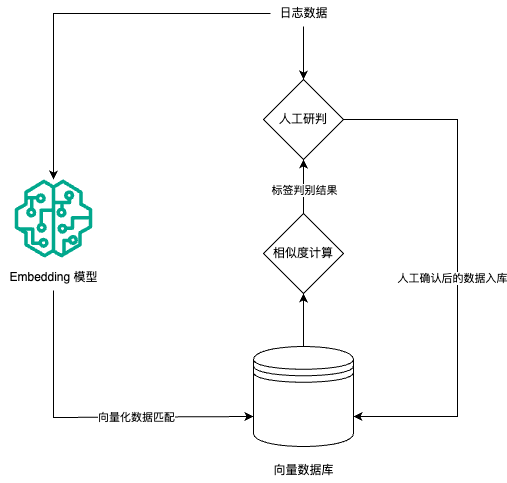

The diagram above was exported from draw.io. Its source (the exported page's mxGraphModel, read from the mxfile embedded in the PNG):
<mxGraphModel dx="1234" dy="1138" grid="0" gridSize="10" guides="1" tooltips="1" connect="1" arrows="1" fold="1" page="1" pageScale="1" pageWidth="1169" pageHeight="827" math="0" shadow="0">
  <root>
    <mxCell id="0" />
    <mxCell id="1" parent="0" />
    <mxCell id="MAaAa4RY_edE_Q8xWIPI-3" value="" style="edgeStyle=orthogonalEdgeStyle;rounded=0;orthogonalLoop=1;jettySize=auto;html=1;" edge="1" parent="1" source="MAaAa4RY_edE_Q8xWIPI-1" target="MAaAa4RY_edE_Q8xWIPI-2">
      <mxGeometry relative="1" as="geometry" />
    </mxCell>
    <mxCell id="MAaAa4RY_edE_Q8xWIPI-1" value="日志数据" style="text;html=1;align=center;verticalAlign=middle;resizable=0;points=[];autosize=1;strokeColor=none;fillColor=none;" vertex="1" parent="1">
      <mxGeometry x="519" y="141" width="66" height="26" as="geometry" />
    </mxCell>
    <mxCell id="MAaAa4RY_edE_Q8xWIPI-5" style="edgeStyle=orthogonalEdgeStyle;rounded=0;orthogonalLoop=1;jettySize=auto;html=1;" edge="1" parent="1" source="MAaAa4RY_edE_Q8xWIPI-1" target="MAaAa4RY_edE_Q8xWIPI-4">
      <mxGeometry relative="1" as="geometry" />
    </mxCell>
    <mxCell id="MAaAa4RY_edE_Q8xWIPI-27" style="edgeStyle=orthogonalEdgeStyle;rounded=0;orthogonalLoop=1;jettySize=auto;html=1;exitX=1;exitY=0.5;exitDx=0;exitDy=0;entryX=1;entryY=0.7;entryDx=0;entryDy=0;" edge="1" parent="1" source="MAaAa4RY_edE_Q8xWIPI-2" target="MAaAa4RY_edE_Q8xWIPI-7">
      <mxGeometry relative="1" as="geometry">
        <Array as="points">
          <mxPoint x="706" y="260" />
          <mxPoint x="706" y="557" />
        </Array>
      </mxGeometry>
    </mxCell>
    <mxCell id="MAaAa4RY_edE_Q8xWIPI-28" value="人工确认后的数据入库" style="edgeLabel;html=1;align=center;verticalAlign=middle;resizable=0;points=[];" vertex="1" connectable="0" parent="MAaAa4RY_edE_Q8xWIPI-27">
      <mxGeometry x="-0.0563" y="-4" relative="1" as="geometry">
        <mxPoint x="-2" y="29" as="offset" />
      </mxGeometry>
    </mxCell>
    <mxCell id="MAaAa4RY_edE_Q8xWIPI-2" value="人工研判" style="rhombus;whiteSpace=wrap;html=1;" vertex="1" parent="1">
      <mxGeometry x="512" y="220" width="80" height="80" as="geometry" />
    </mxCell>
    <mxCell id="MAaAa4RY_edE_Q8xWIPI-4" value="" style="sketch=0;outlineConnect=0;fontColor=#232F3E;gradientColor=none;fillColor=#01A88D;strokeColor=none;dashed=0;verticalLabelPosition=bottom;verticalAlign=top;align=center;html=1;fontSize=12;fontStyle=0;aspect=fixed;pointerEvents=1;shape=mxgraph.aws4.sagemaker_model;" vertex="1" parent="1">
      <mxGeometry x="263" y="320" width="78" height="78" as="geometry" />
    </mxCell>
    <mxCell id="MAaAa4RY_edE_Q8xWIPI-11" style="edgeStyle=orthogonalEdgeStyle;rounded=0;orthogonalLoop=1;jettySize=auto;html=1;entryX=0;entryY=0.7;entryDx=0;entryDy=0;" edge="1" parent="1" source="MAaAa4RY_edE_Q8xWIPI-6" target="MAaAa4RY_edE_Q8xWIPI-7">
      <mxGeometry relative="1" as="geometry">
        <Array as="points">
          <mxPoint x="302" y="558" />
        </Array>
      </mxGeometry>
    </mxCell>
    <mxCell id="MAaAa4RY_edE_Q8xWIPI-23" value="向量化数据匹配" style="edgeLabel;html=1;align=center;verticalAlign=middle;resizable=0;points=[];" vertex="1" connectable="0" parent="MAaAa4RY_edE_Q8xWIPI-11">
      <mxGeometry x="-0.5168" y="-2" relative="1" as="geometry">
        <mxPoint x="84" y="47" as="offset" />
      </mxGeometry>
    </mxCell>
    <mxCell id="MAaAa4RY_edE_Q8xWIPI-6" value="Embedding 模型" style="text;html=1;align=center;verticalAlign=middle;resizable=0;points=[];autosize=1;strokeColor=none;fillColor=none;" vertex="1" parent="1">
      <mxGeometry x="249" y="405" width="106" height="26" as="geometry" />
    </mxCell>
    <mxCell id="MAaAa4RY_edE_Q8xWIPI-21" value="" style="edgeStyle=orthogonalEdgeStyle;rounded=0;orthogonalLoop=1;jettySize=auto;html=1;" edge="1" parent="1" source="MAaAa4RY_edE_Q8xWIPI-7" target="MAaAa4RY_edE_Q8xWIPI-20">
      <mxGeometry relative="1" as="geometry" />
    </mxCell>
    <mxCell id="MAaAa4RY_edE_Q8xWIPI-7" value="" style="shape=datastore;html=1;labelPosition=center;verticalLabelPosition=bottom;align=center;verticalAlign=top;" vertex="1" parent="1">
      <mxGeometry x="502" y="487" width="100" height="100" as="geometry" />
    </mxCell>
    <mxCell id="MAaAa4RY_edE_Q8xWIPI-8" value="向量数据库" style="text;html=1;align=center;verticalAlign=middle;resizable=0;points=[];autosize=1;strokeColor=none;fillColor=none;" vertex="1" parent="1">
      <mxGeometry x="513" y="598" width="78" height="26" as="geometry" />
    </mxCell>
    <mxCell id="MAaAa4RY_edE_Q8xWIPI-22" value="" style="edgeStyle=orthogonalEdgeStyle;rounded=0;orthogonalLoop=1;jettySize=auto;html=1;" edge="1" parent="1" source="MAaAa4RY_edE_Q8xWIPI-20" target="MAaAa4RY_edE_Q8xWIPI-2">
      <mxGeometry relative="1" as="geometry" />
    </mxCell>
    <mxCell id="MAaAa4RY_edE_Q8xWIPI-24" value="标签判别结果" style="edgeLabel;html=1;align=center;verticalAlign=middle;resizable=0;points=[];" vertex="1" connectable="0" parent="MAaAa4RY_edE_Q8xWIPI-22">
      <mxGeometry x="-0.037" y="-2" relative="1" as="geometry">
        <mxPoint x="-2" y="2" as="offset" />
      </mxGeometry>
    </mxCell>
    <mxCell id="MAaAa4RY_edE_Q8xWIPI-20" value="相似度计算" style="rhombus;whiteSpace=wrap;html=1;" vertex="1" parent="1">
      <mxGeometry x="512" y="354" width="80" height="80" as="geometry" />
    </mxCell>
  </root>
</mxGraphModel>